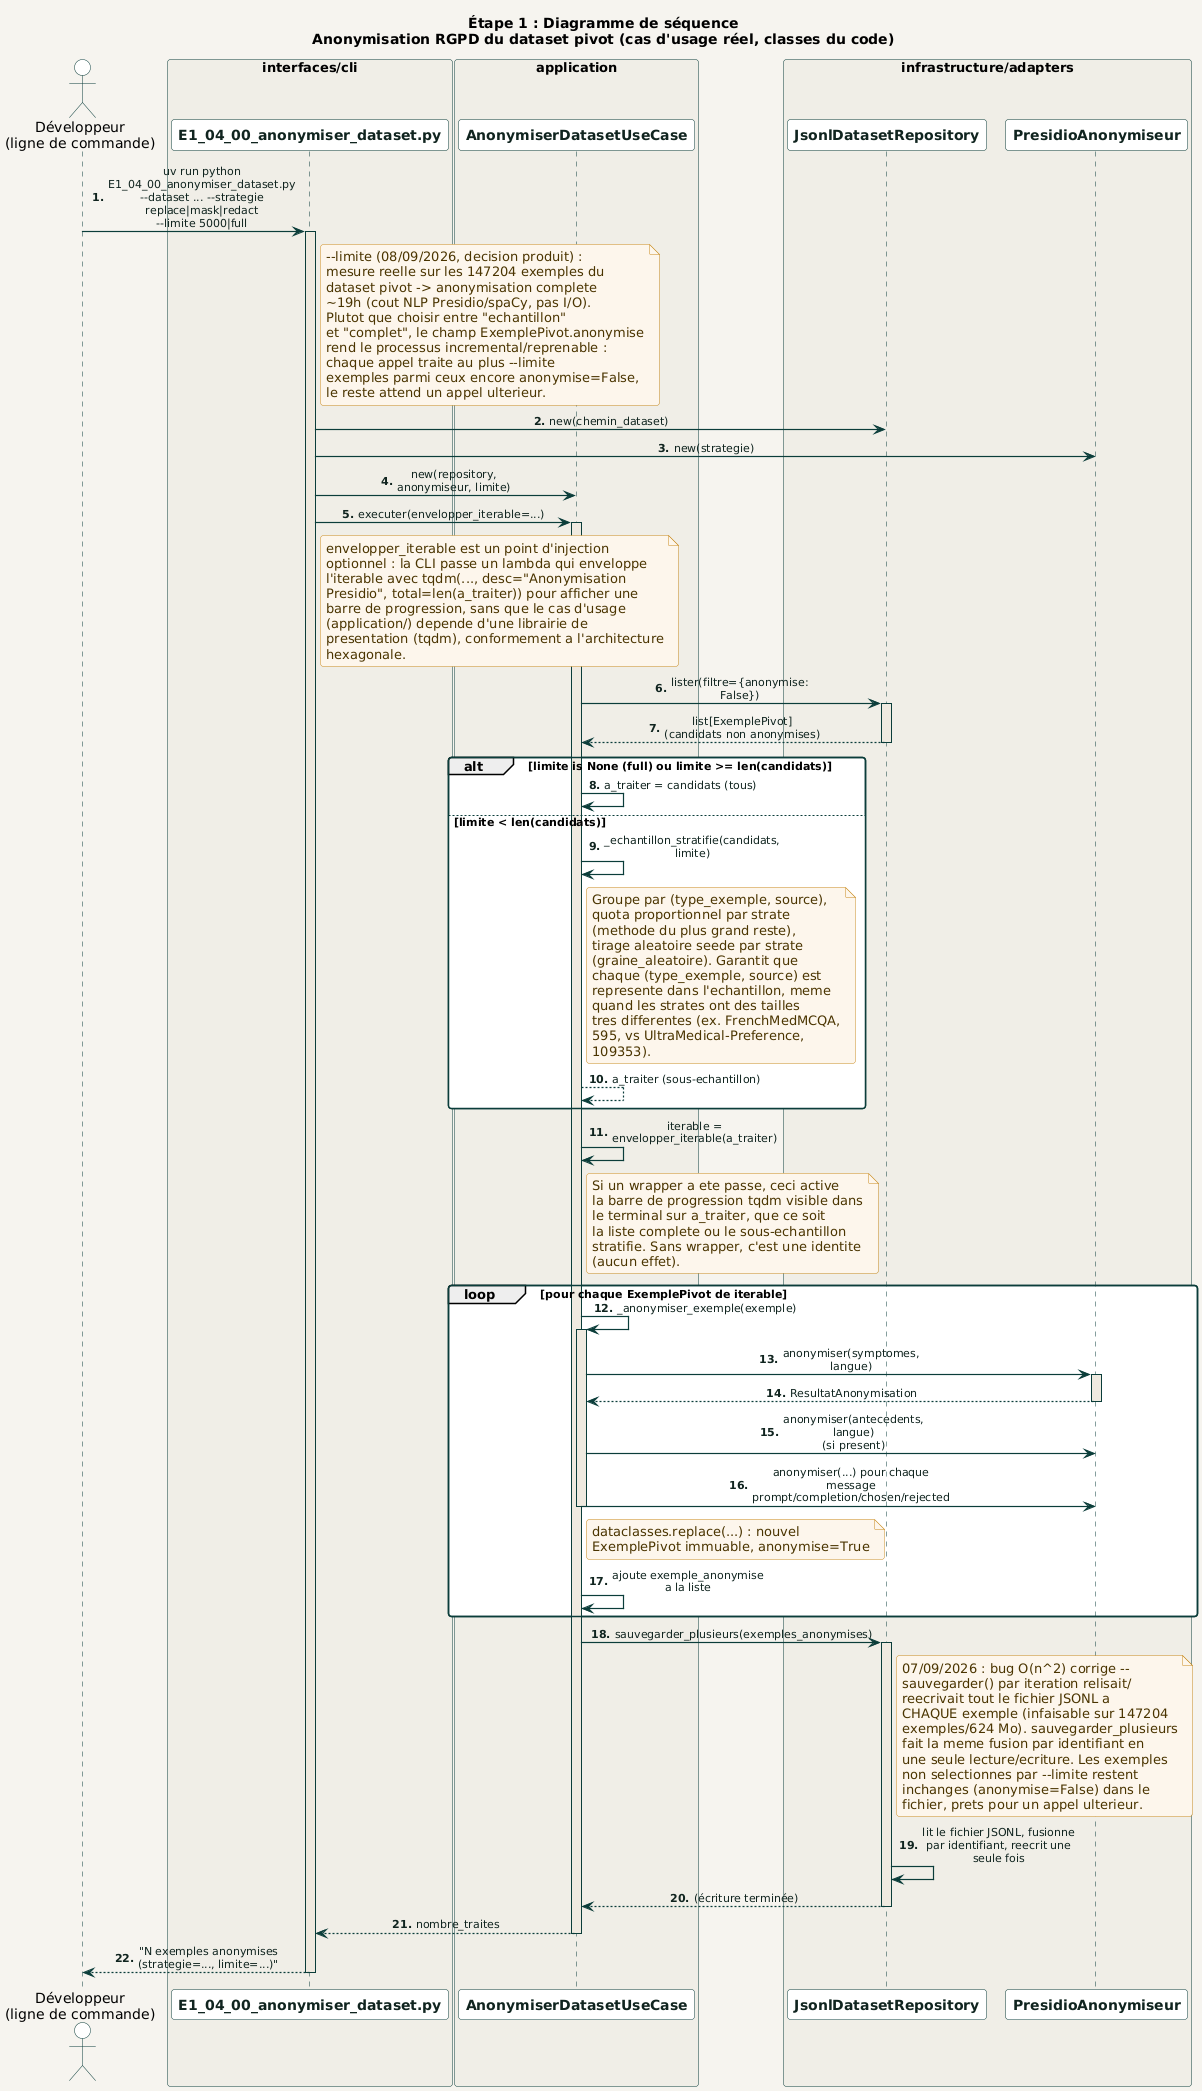

The diagram above was rendered by PlantUML. Its source (embedded in the PNG):
@startuml anonymiser_dataset
!include ../../_common/estilo.iuml

title Étape 1 : Diagramme de séquence\nAnonymisation RGPD du dataset pivot (cas d'usage réel, classes du code)

actor "Développeur\n(ligne de commande)" as Dev

box "interfaces/cli" #F0EEE7
  participant "E1_04_00_anonymiser_dataset.py" as CLI
end box

box "application" #F0EEE7
  participant "AnonymiserDatasetUseCase" as UC
end box

box "infrastructure/adapters" #F0EEE7
  participant "JsonlDatasetRepository" as Repo
  participant "PresidioAnonymiseur" as Anonymiseur
end box

autonumber "<b>0."

Dev -> CLI : uv run python E1_04_00_anonymiser_dataset.py\n~-~-dataset ... ~-~-strategie replace|mask|redact\n~-~-limite 5000|full
activate CLI

note right of CLI
  ~-~-limite (08/09/2026, decision produit) :
  mesure reelle sur les 147204 exemples du
  dataset pivot -> anonymisation complete
  ~19h (cout NLP Presidio/spaCy, pas I/O).
  Plutot que choisir entre "echantillon"
  et "complet", le champ ExemplePivot.anonymise
  rend le processus incremental/reprenable :
  chaque appel traite au plus ~-~-limite
  exemples parmi ceux encore anonymise=False,
  le reste attend un appel ulterieur.
end note

CLI -> Repo : new(chemin_dataset)
CLI -> Anonymiseur : new(strategie)
CLI -> UC : new(repository, anonymiseur, limite)

CLI -> UC : executer(envelopper_iterable=...)
activate UC

note right of CLI
  envelopper_iterable est un point d'injection
  optionnel : la CLI passe un lambda qui enveloppe
  l'iterable avec tqdm(..., desc="Anonymisation
  Presidio", total=len(a_traiter)) pour afficher une
  barre de progression, sans que le cas d'usage
  (application/) depende d'une librairie de
  presentation (tqdm), conformement a l'architecture
  hexagonale.
end note

UC -> Repo : lister(filtre={anonymise: False})
activate Repo
Repo --> UC : list[ExemplePivot] (candidats non anonymises)
deactivate Repo

alt limite is None (full) ou limite >= len(candidats)
  UC -> UC : a_traiter = candidats (tous)
else limite < len(candidats)
  UC -> UC : _echantillon_stratifie(candidats, limite)
  note right of UC
    Groupe par (type_exemple, source),
    quota proportionnel par strate
    (methode du plus grand reste),
    tirage aleatoire seede par strate
    (graine_aleatoire). Garantit que
    chaque (type_exemple, source) est
    represente dans l'echantillon, meme
    quand les strates ont des tailles
    tres differentes (ex. FrenchMedMCQA,
    595, vs UltraMedical-Preference,
    109353).
  end note
  UC --> UC : a_traiter (sous-echantillon)
end

UC -> UC : iterable = envelopper_iterable(a_traiter)
note right of UC
  Si un wrapper a ete passe, ceci active
  la barre de progression tqdm visible dans
  le terminal sur a_traiter, que ce soit
  la liste complete ou le sous-echantillon
  stratifie. Sans wrapper, c'est une identite
  (aucun effet).
end note

loop pour chaque ExemplePivot de iterable
  UC -> UC : _anonymiser_exemple(exemple)
  activate UC
  UC -> Anonymiseur : anonymiser(symptomes, langue)
  activate Anonymiseur
  Anonymiseur --> UC : ResultatAnonymisation
  deactivate Anonymiseur
  UC -> Anonymiseur : anonymiser(antecedents, langue)\n(si present)
  UC -> Anonymiseur : anonymiser(...) pour chaque\nmessage prompt/completion/chosen/rejected
  note right of UC
    dataclasses.replace(...) : nouvel
    ExemplePivot immuable, anonymise=True
  end note
  deactivate UC
  UC -> UC : ajoute exemple_anonymise a la liste
end

UC -> Repo : sauvegarder_plusieurs(exemples_anonymises)
activate Repo
note right of Repo
  07/09/2026 : bug O(n^2) corrige --
  sauvegarder() par iteration relisait/
  reecrivait tout le fichier JSONL a
  CHAQUE exemple (infaisable sur 147204
  exemples/624 Mo). sauvegarder_plusieurs
  fait la meme fusion par identifiant en
  une seule lecture/ecriture. Les exemples
  non selectionnes par ~-~-limite restent
  inchanges (anonymise=False) dans le
  fichier, prets pour un appel ulterieur.
end note
Repo -> Repo : lit le fichier JSONL, fusionne\npar identifiant, reecrit une seule fois
Repo --> UC : (écriture terminée)
deactivate Repo

UC --> CLI : nombre_traites
deactivate UC

CLI --> Dev : "N exemples anonymises (strategie=..., limite=...)"
deactivate CLI

@enduml